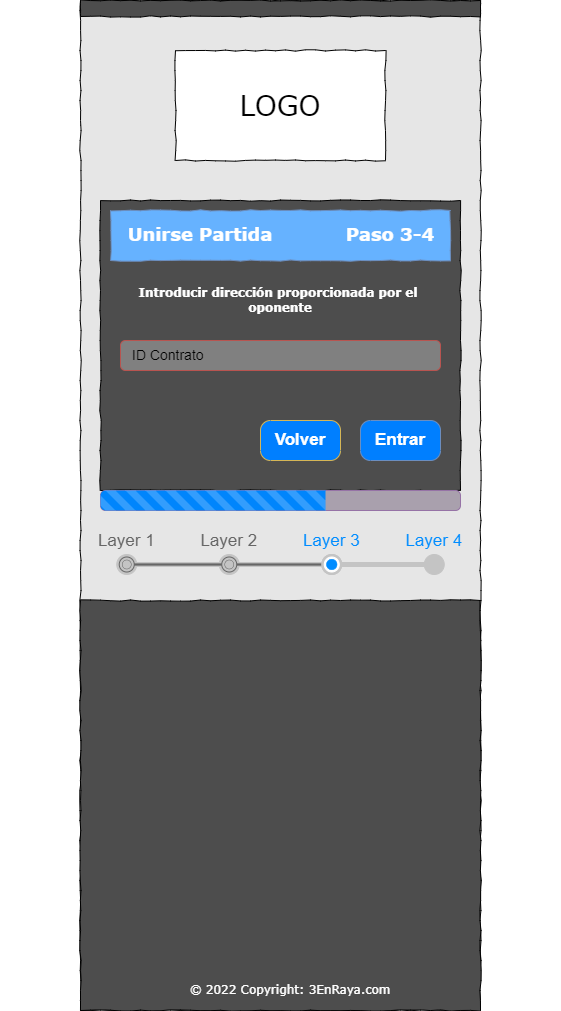

The diagram above was exported from draw.io. Its source (the exported page's mxGraphModel, read from the mxfile embedded in the PNG):
<mxGraphModel dx="1963" dy="717" grid="1" gridSize="10" guides="1" tooltips="1" connect="1" arrows="1" fold="1" page="1" pageScale="1" pageWidth="826" pageHeight="1169" background="none" math="0" shadow="0">
  <root>
    <mxCell id="0" />
    <mxCell id="1" parent="0" />
    <mxCell id="1P1eQ-C4eoP-EDNRKd2s-61" value="" style="line;strokeWidth=1;html=1;rounded=0;shadow=0;labelBackgroundColor=none;fillColor=none;fontFamily=Verdana;fontSize=14;fontColor=#000000;align=center;comic=1;" parent="1" vertex="1">
      <mxGeometry x="30" y="150" width="400" height="10" as="geometry" />
    </mxCell>
    <mxCell id="1P1eQ-C4eoP-EDNRKd2s-62" value="" style="whiteSpace=wrap;html=1;rounded=0;shadow=0;labelBackgroundColor=none;strokeColor=#000000;strokeWidth=1;fillColor=#E6E6E6;fontFamily=Verdana;fontSize=12;fontColor=#000000;align=center;comic=1;" parent="1" vertex="1">
      <mxGeometry x="30" y="30" width="400" height="1010" as="geometry" />
    </mxCell>
    <mxCell id="1P1eQ-C4eoP-EDNRKd2s-63" value="" style="whiteSpace=wrap;html=1;rounded=0;shadow=0;labelBackgroundColor=none;strokeWidth=1;fillColor=#4D4D4D;fontFamily=Verdana;fontSize=12;align=center;comic=1;" parent="1" vertex="1">
      <mxGeometry x="30" y="30" width="400" height="16" as="geometry" />
    </mxCell>
    <mxCell id="1P1eQ-C4eoP-EDNRKd2s-64" value="" style="whiteSpace=wrap;html=1;rounded=0;shadow=0;labelBackgroundColor=none;strokeWidth=1;fillColor=#4D4D4D;fontFamily=Verdana;fontSize=12;align=center;comic=1;gradientColor=none;" parent="1" vertex="1">
      <mxGeometry x="30" y="630" width="400" height="410" as="geometry" />
    </mxCell>
    <mxCell id="1P1eQ-C4eoP-EDNRKd2s-65" value="&lt;span style=&quot;color: rgb(255 , 255 , 255) ; font-family: &amp;#34;verdana&amp;#34;&quot;&gt;© 2022 Copyright: 3EnRaya.com&lt;/span&gt;" style="text;html=1;strokeColor=none;fillColor=none;align=center;verticalAlign=middle;whiteSpace=wrap;rounded=0;" parent="1" vertex="1">
      <mxGeometry x="110" y="1010" width="260" height="20" as="geometry" />
    </mxCell>
    <mxCell id="1P1eQ-C4eoP-EDNRKd2s-66" value="" style="strokeWidth=1;shadow=0;dashed=0;align=center;html=1;shape=mxgraph.mockup.navigation.stepBar;strokeColor=#c4c4c4;textColor=#666666;textColor2=#008cff;mainText=Layer 1,Layer 2,+Layer 3,Layer 4;textSize=17;fillColor=#666666;overflow=fill;fontSize=17;fontColor=#666666;labelBackgroundColor=none;" parent="1" vertex="1">
      <mxGeometry x="25" y="560" width="410" height="50" as="geometry" />
    </mxCell>
    <mxCell id="1P1eQ-C4eoP-EDNRKd2s-67" value="LOGO" style="whiteSpace=wrap;html=1;rounded=0;shadow=0;labelBackgroundColor=none;strokeWidth=1;fontFamily=Verdana;fontSize=28;align=center;comic=1;" parent="1" vertex="1">
      <mxGeometry x="125" y="80" width="210" height="110" as="geometry" />
    </mxCell>
    <mxCell id="1P1eQ-C4eoP-EDNRKd2s-68" value="" style="whiteSpace=wrap;html=1;rounded=0;shadow=0;labelBackgroundColor=none;strokeWidth=1;fillColor=#4D4D4D;fontFamily=Verdana;fontSize=12;align=center;comic=1;" parent="1" vertex="1">
      <mxGeometry x="50" y="230" width="360" height="290" as="geometry" />
    </mxCell>
    <mxCell id="1P1eQ-C4eoP-EDNRKd2s-69" value="" style="whiteSpace=wrap;html=1;rounded=0;shadow=0;labelBackgroundColor=none;strokeWidth=1;fillColor=#66B2FF;fontFamily=Verdana;fontSize=12;align=center;comic=1;strokeColor=#6c8ebf;" parent="1" vertex="1">
      <mxGeometry x="60" y="240" width="340" height="50" as="geometry" />
    </mxCell>
    <mxCell id="1P1eQ-C4eoP-EDNRKd2s-70" value="&lt;font face=&quot;verdana&quot; style=&quot;font-size: 18px&quot;&gt;&lt;b style=&quot;font-size: 18px&quot;&gt;Unirse Partida&lt;/b&gt;&lt;/font&gt;" style="text;html=1;align=center;verticalAlign=middle;whiteSpace=wrap;rounded=0;fontSize=18;strokeColor=none;fontColor=#FFFFFF;" parent="1" vertex="1">
      <mxGeometry x="20" y="255" width="260" height="20" as="geometry" />
    </mxCell>
    <mxCell id="1P1eQ-C4eoP-EDNRKd2s-71" value="" style="html=1;shadow=0;dashed=0;shape=mxgraph.bootstrap.rrect;rSize=5;strokeColor=#9673a6;fillColor=#A9A0AD;whiteSpace=wrap;fontSize=29;" parent="1" vertex="1">
      <mxGeometry x="50" y="520" width="360" height="20" as="geometry" />
    </mxCell>
    <mxCell id="1P1eQ-C4eoP-EDNRKd2s-72" value="" style="html=1;shadow=0;dashed=0;shape=mxgraph.bootstrap.leftButtonStriped;fillColor=#0085FC;fontColor=#FFFFFF;whiteSpace=wrap;fontSize=29;strokeColor=#FFFFFF;strokeWidth=3;" parent="1P1eQ-C4eoP-EDNRKd2s-71" vertex="1">
      <mxGeometry width="224.99999999999997" height="20" as="geometry" />
    </mxCell>
    <mxCell id="1P1eQ-C4eoP-EDNRKd2s-73" value="Volver" style="strokeWidth=1;shadow=0;dashed=0;align=center;html=1;shape=mxgraph.mockup.buttons.button;strokeColor=#d6b656;mainText=;buttonStyle=round;fontSize=17;fontStyle=1;fillColor=#007FFF;whiteSpace=wrap;labelBackgroundColor=none;fontColor=#FFFFFF;" parent="1" vertex="1">
      <mxGeometry x="210" y="450" width="80" height="40" as="geometry" />
    </mxCell>
    <mxCell id="1P1eQ-C4eoP-EDNRKd2s-74" value="Entrar" style="strokeWidth=1;shadow=0;dashed=0;align=center;html=1;shape=mxgraph.mockup.buttons.button;strokeColor=#6c8ebf;mainText=;buttonStyle=round;fontSize=17;fontStyle=1;fillColor=#007FFF;whiteSpace=wrap;labelBackgroundColor=none;fontColor=#FFFFFF;" parent="1" vertex="1">
      <mxGeometry x="310" y="450" width="80" height="40" as="geometry" />
    </mxCell>
    <mxCell id="1P1eQ-C4eoP-EDNRKd2s-75" value="&lt;font face=&quot;verdana&quot; style=&quot;font-size: 12px&quot;&gt;&lt;b style=&quot;font-size: 12px&quot;&gt;Introducir dirección proporcionada por el &lt;br&gt;oponente&lt;/b&gt;&lt;/font&gt;" style="text;html=1;align=center;verticalAlign=middle;whiteSpace=wrap;rounded=0;fontSize=12;strokeColor=none;fontColor=#FFFFFF;" parent="1" vertex="1">
      <mxGeometry x="-50" y="310" width="560" height="40" as="geometry" />
    </mxCell>
    <mxCell id="1P1eQ-C4eoP-EDNRKd2s-76" value="ID Contrato" style="html=1;shadow=0;dashed=0;shape=mxgraph.bootstrap.rrect;rSize=5;strokeColor=#b85450;strokeWidth=1;fillColor=#808080;whiteSpace=wrap;align=left;verticalAlign=middle;spacingLeft=10;fontSize=14;labelBackgroundColor=none;" parent="1" vertex="1">
      <mxGeometry x="70" y="370" width="320" height="30" as="geometry" />
    </mxCell>
    <mxCell id="1P1eQ-C4eoP-EDNRKd2s-77" value="&lt;font face=&quot;verdana&quot; style=&quot;font-size: 18px&quot;&gt;&lt;b style=&quot;font-size: 18px&quot;&gt;Paso 3-4&lt;/b&gt;&lt;/font&gt;" style="text;html=1;align=center;verticalAlign=middle;whiteSpace=wrap;rounded=0;fontSize=18;strokeColor=none;fontColor=#FFFFFF;" parent="1" vertex="1">
      <mxGeometry x="210" y="255" width="260" height="20" as="geometry" />
    </mxCell>
  </root>
</mxGraphModel>